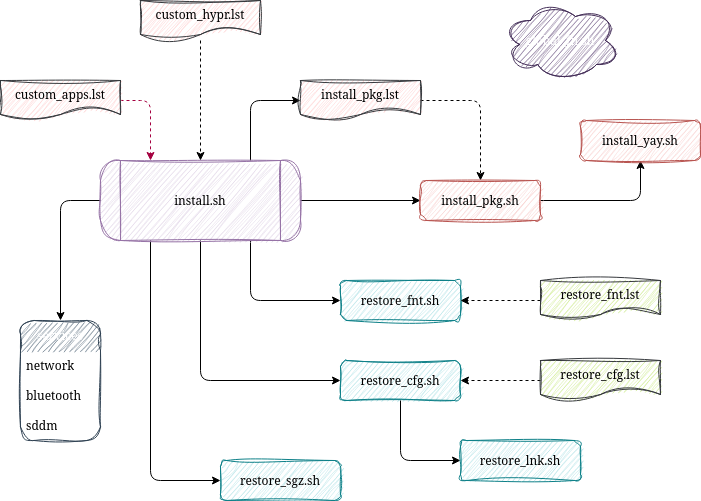

The diagram above was exported from draw.io. Its source (the exported page's mxGraphModel, read from the mxfile embedded in the PNG):
<mxGraphModel dx="2167" dy="864" grid="1" gridSize="10" guides="1" tooltips="1" connect="1" arrows="1" fold="1" page="1" pageScale="1" pageWidth="827" pageHeight="583" math="0" shadow="0">
  <root>
    <mxCell id="0" />
    <mxCell id="1" parent="0" />
    <mxCell id="PZmk5RfeRfASEr9Rqt08-9" style="edgeStyle=orthogonalEdgeStyle;rounded=1;orthogonalLoop=1;jettySize=auto;html=1;exitX=0.75;exitY=0;exitDx=0;exitDy=0;entryX=0;entryY=0.5;entryDx=0;entryDy=0;" edge="1" parent="1" source="PZmk5RfeRfASEr9Rqt08-4" target="PZmk5RfeRfASEr9Rqt08-8">
      <mxGeometry relative="1" as="geometry" />
    </mxCell>
    <mxCell id="PZmk5RfeRfASEr9Rqt08-12" style="edgeStyle=orthogonalEdgeStyle;rounded=1;orthogonalLoop=1;jettySize=auto;html=1;exitX=1;exitY=0.5;exitDx=0;exitDy=0;" edge="1" parent="1" source="PZmk5RfeRfASEr9Rqt08-4" target="PZmk5RfeRfASEr9Rqt08-11">
      <mxGeometry relative="1" as="geometry" />
    </mxCell>
    <mxCell id="PZmk5RfeRfASEr9Rqt08-20" style="edgeStyle=orthogonalEdgeStyle;rounded=1;orthogonalLoop=1;jettySize=auto;html=1;exitX=0.75;exitY=1;exitDx=0;exitDy=0;entryX=0;entryY=0.5;entryDx=0;entryDy=0;" edge="1" parent="1" source="PZmk5RfeRfASEr9Rqt08-4" target="PZmk5RfeRfASEr9Rqt08-15">
      <mxGeometry relative="1" as="geometry" />
    </mxCell>
    <mxCell id="PZmk5RfeRfASEr9Rqt08-21" style="edgeStyle=orthogonalEdgeStyle;rounded=1;orthogonalLoop=1;jettySize=auto;html=1;exitX=0.5;exitY=1;exitDx=0;exitDy=0;entryX=0;entryY=0.5;entryDx=0;entryDy=0;" edge="1" parent="1" source="PZmk5RfeRfASEr9Rqt08-4" target="PZmk5RfeRfASEr9Rqt08-16">
      <mxGeometry relative="1" as="geometry" />
    </mxCell>
    <mxCell id="PZmk5RfeRfASEr9Rqt08-22" style="edgeStyle=orthogonalEdgeStyle;rounded=1;orthogonalLoop=1;jettySize=auto;html=1;exitX=0.25;exitY=1;exitDx=0;exitDy=0;entryX=0;entryY=0.5;entryDx=0;entryDy=0;" edge="1" parent="1" source="PZmk5RfeRfASEr9Rqt08-4" target="PZmk5RfeRfASEr9Rqt08-19">
      <mxGeometry relative="1" as="geometry" />
    </mxCell>
    <mxCell id="PZmk5RfeRfASEr9Rqt08-38" style="edgeStyle=orthogonalEdgeStyle;rounded=1;orthogonalLoop=1;jettySize=auto;html=1;exitX=0;exitY=0.5;exitDx=0;exitDy=0;" edge="1" parent="1" source="PZmk5RfeRfASEr9Rqt08-4" target="PZmk5RfeRfASEr9Rqt08-34">
      <mxGeometry relative="1" as="geometry" />
    </mxCell>
    <mxCell id="PZmk5RfeRfASEr9Rqt08-4" value="install.sh" style="shape=process;whiteSpace=wrap;html=1;backgroundOutline=1;sketch=1;curveFitting=1;jiggle=2;rounded=1;arcSize=25;fillColor=#e1d5e7;strokeColor=#9673a6;" vertex="1" parent="1">
      <mxGeometry x="160" y="202" width="200" height="80" as="geometry" />
    </mxCell>
    <mxCell id="PZmk5RfeRfASEr9Rqt08-7" style="edgeStyle=orthogonalEdgeStyle;orthogonalLoop=1;jettySize=auto;html=1;entryX=0.5;entryY=0;entryDx=0;entryDy=0;rounded=1;dashed=1;" edge="1" parent="1" source="PZmk5RfeRfASEr9Rqt08-5" target="PZmk5RfeRfASEr9Rqt08-4">
      <mxGeometry relative="1" as="geometry" />
    </mxCell>
    <mxCell id="PZmk5RfeRfASEr9Rqt08-5" value="custom_hypr.lst" style="shape=document;whiteSpace=wrap;html=1;boundedLbl=1;fillColor=#ffcccc;strokeColor=#36393d;sketch=1;curveFitting=1;jiggle=2;" vertex="1" parent="1">
      <mxGeometry x="200" y="42" width="120" height="40" as="geometry" />
    </mxCell>
    <mxCell id="PZmk5RfeRfASEr9Rqt08-13" style="edgeStyle=orthogonalEdgeStyle;rounded=1;orthogonalLoop=1;jettySize=auto;html=1;exitX=1;exitY=0.5;exitDx=0;exitDy=0;entryX=0.5;entryY=0;entryDx=0;entryDy=0;dashed=1;" edge="1" parent="1" source="PZmk5RfeRfASEr9Rqt08-8" target="PZmk5RfeRfASEr9Rqt08-11">
      <mxGeometry relative="1" as="geometry" />
    </mxCell>
    <mxCell id="PZmk5RfeRfASEr9Rqt08-8" value="install_pkg.lst" style="shape=document;whiteSpace=wrap;html=1;boundedLbl=1;fillColor=#ffcccc;strokeColor=#36393d;sketch=1;curveFitting=1;jiggle=2;" vertex="1" parent="1">
      <mxGeometry x="360" y="122" width="120" height="40" as="geometry" />
    </mxCell>
    <mxCell id="PZmk5RfeRfASEr9Rqt08-30" style="edgeStyle=orthogonalEdgeStyle;rounded=1;orthogonalLoop=1;jettySize=auto;html=1;exitX=1;exitY=0.5;exitDx=0;exitDy=0;entryX=0.5;entryY=1;entryDx=0;entryDy=0;" edge="1" parent="1" source="PZmk5RfeRfASEr9Rqt08-11" target="PZmk5RfeRfASEr9Rqt08-29">
      <mxGeometry relative="1" as="geometry" />
    </mxCell>
    <mxCell id="PZmk5RfeRfASEr9Rqt08-11" value="install_pkg.sh" style="rounded=1;whiteSpace=wrap;html=1;fillColor=#f8cecc;strokeColor=#b85450;sketch=1;curveFitting=1;jiggle=2;" vertex="1" parent="1">
      <mxGeometry x="480" y="222" width="120" height="40" as="geometry" />
    </mxCell>
    <mxCell id="PZmk5RfeRfASEr9Rqt08-15" value="restore_fnt.sh" style="rounded=1;whiteSpace=wrap;html=1;fillColor=#b0e3e6;strokeColor=#0e8088;sketch=1;curveFitting=1;jiggle=2;" vertex="1" parent="1">
      <mxGeometry x="400" y="322" width="120" height="40" as="geometry" />
    </mxCell>
    <mxCell id="PZmk5RfeRfASEr9Rqt08-28" style="edgeStyle=orthogonalEdgeStyle;rounded=1;orthogonalLoop=1;jettySize=auto;html=1;exitX=0.5;exitY=1;exitDx=0;exitDy=0;entryX=0;entryY=0.5;entryDx=0;entryDy=0;" edge="1" parent="1" source="PZmk5RfeRfASEr9Rqt08-16" target="PZmk5RfeRfASEr9Rqt08-27">
      <mxGeometry relative="1" as="geometry" />
    </mxCell>
    <mxCell id="PZmk5RfeRfASEr9Rqt08-16" value="restore_cfg.sh" style="rounded=1;whiteSpace=wrap;html=1;fillColor=#b0e3e6;strokeColor=#0e8088;sketch=1;curveFitting=1;jiggle=2;" vertex="1" parent="1">
      <mxGeometry x="400" y="402" width="120" height="40" as="geometry" />
    </mxCell>
    <mxCell id="PZmk5RfeRfASEr9Rqt08-18" style="edgeStyle=orthogonalEdgeStyle;rounded=0;orthogonalLoop=1;jettySize=auto;html=1;exitX=0.5;exitY=1;exitDx=0;exitDy=0;" edge="1" parent="1" source="PZmk5RfeRfASEr9Rqt08-11" target="PZmk5RfeRfASEr9Rqt08-11">
      <mxGeometry relative="1" as="geometry" />
    </mxCell>
    <mxCell id="PZmk5RfeRfASEr9Rqt08-19" value="restore_sgz.sh" style="rounded=1;whiteSpace=wrap;html=1;fillColor=#b0e3e6;strokeColor=#0e8088;sketch=1;curveFitting=1;jiggle=2;" vertex="1" parent="1">
      <mxGeometry x="280" y="502" width="120" height="40" as="geometry" />
    </mxCell>
    <mxCell id="PZmk5RfeRfASEr9Rqt08-25" style="edgeStyle=orthogonalEdgeStyle;rounded=1;orthogonalLoop=1;jettySize=auto;html=1;exitX=0;exitY=0.5;exitDx=0;exitDy=0;entryX=1;entryY=0.5;entryDx=0;entryDy=0;dashed=1;" edge="1" parent="1" source="PZmk5RfeRfASEr9Rqt08-23" target="PZmk5RfeRfASEr9Rqt08-15">
      <mxGeometry relative="1" as="geometry" />
    </mxCell>
    <mxCell id="PZmk5RfeRfASEr9Rqt08-23" value="restore_fnt.lst" style="shape=document;whiteSpace=wrap;html=1;boundedLbl=1;fillColor=#cdeb8b;strokeColor=#36393d;sketch=1;curveFitting=1;jiggle=2;" vertex="1" parent="1">
      <mxGeometry x="600" y="322" width="120" height="40" as="geometry" />
    </mxCell>
    <mxCell id="PZmk5RfeRfASEr9Rqt08-26" style="edgeStyle=orthogonalEdgeStyle;rounded=1;orthogonalLoop=1;jettySize=auto;html=1;exitX=0;exitY=0.5;exitDx=0;exitDy=0;entryX=1;entryY=0.5;entryDx=0;entryDy=0;dashed=1;" edge="1" parent="1" source="PZmk5RfeRfASEr9Rqt08-24" target="PZmk5RfeRfASEr9Rqt08-16">
      <mxGeometry relative="1" as="geometry" />
    </mxCell>
    <mxCell id="PZmk5RfeRfASEr9Rqt08-24" value="restore_cfg.lst" style="shape=document;whiteSpace=wrap;html=1;boundedLbl=1;fillColor=#cdeb8b;strokeColor=#36393d;sketch=1;curveFitting=1;jiggle=2;" vertex="1" parent="1">
      <mxGeometry x="600" y="402" width="120" height="40" as="geometry" />
    </mxCell>
    <mxCell id="PZmk5RfeRfASEr9Rqt08-27" value="restore_lnk.sh" style="rounded=1;whiteSpace=wrap;html=1;fillColor=#b0e3e6;strokeColor=#0e8088;sketch=1;curveFitting=1;jiggle=2;" vertex="1" parent="1">
      <mxGeometry x="520" y="482" width="120" height="40" as="geometry" />
    </mxCell>
    <mxCell id="PZmk5RfeRfASEr9Rqt08-29" value="install_yay.sh" style="rounded=1;whiteSpace=wrap;html=1;fillColor=#f8cecc;strokeColor=#b85450;sketch=1;curveFitting=1;jiggle=2;" vertex="1" parent="1">
      <mxGeometry x="640" y="162" width="120" height="40" as="geometry" />
    </mxCell>
    <mxCell id="PZmk5RfeRfASEr9Rqt08-31" value="global_fn.sh" style="ellipse;shape=cloud;whiteSpace=wrap;html=1;sketch=1;curveFitting=1;jiggle=2;shadow=0;fillColor=#76608a;strokeColor=#432D57;fontColor=#ffffff;" vertex="1" parent="1">
      <mxGeometry x="560" y="42" width="120" height="80" as="geometry" />
    </mxCell>
    <mxCell id="PZmk5RfeRfASEr9Rqt08-33" style="edgeStyle=orthogonalEdgeStyle;rounded=1;orthogonalLoop=1;jettySize=auto;html=1;exitX=1;exitY=0.5;exitDx=0;exitDy=0;entryX=0.25;entryY=0;entryDx=0;entryDy=0;dashed=1;fillColor=#d80073;strokeColor=#A50040;" edge="1" parent="1" source="PZmk5RfeRfASEr9Rqt08-32" target="PZmk5RfeRfASEr9Rqt08-4">
      <mxGeometry relative="1" as="geometry" />
    </mxCell>
    <mxCell id="PZmk5RfeRfASEr9Rqt08-32" value="custom_apps.lst" style="shape=document;whiteSpace=wrap;html=1;boundedLbl=1;fillColor=#ffcccc;strokeColor=#36393d;sketch=1;curveFitting=1;jiggle=2;" vertex="1" parent="1">
      <mxGeometry x="60" y="122" width="120" height="40" as="geometry" />
    </mxCell>
    <mxCell id="PZmk5RfeRfASEr9Rqt08-34" value="services" style="swimlane;fontStyle=0;childLayout=stackLayout;horizontal=1;startSize=30;horizontalStack=0;resizeParent=1;resizeParentMax=0;resizeLast=0;collapsible=1;marginBottom=0;whiteSpace=wrap;html=1;fillColor=#647687;fontColor=#ffffff;strokeColor=#314354;sketch=1;curveFitting=1;jiggle=2;rounded=1;swimlaneLine=0;" vertex="1" parent="1">
      <mxGeometry x="80" y="362" width="80" height="120" as="geometry">
        <mxRectangle x="40" y="360" width="60" height="30" as="alternateBounds" />
      </mxGeometry>
    </mxCell>
    <mxCell id="PZmk5RfeRfASEr9Rqt08-35" value="network" style="text;strokeColor=none;fillColor=none;align=left;verticalAlign=middle;spacingLeft=4;spacingRight=4;overflow=hidden;points=[[0,0.5],[1,0.5]];portConstraint=eastwest;rotatable=0;whiteSpace=wrap;html=1;" vertex="1" parent="PZmk5RfeRfASEr9Rqt08-34">
      <mxGeometry y="30" width="80" height="30" as="geometry" />
    </mxCell>
    <mxCell id="PZmk5RfeRfASEr9Rqt08-36" value="bluetooth" style="text;strokeColor=none;fillColor=none;align=left;verticalAlign=middle;spacingLeft=4;spacingRight=4;overflow=hidden;points=[[0,0.5],[1,0.5]];portConstraint=eastwest;rotatable=0;whiteSpace=wrap;html=1;" vertex="1" parent="PZmk5RfeRfASEr9Rqt08-34">
      <mxGeometry y="60" width="80" height="30" as="geometry" />
    </mxCell>
    <mxCell id="PZmk5RfeRfASEr9Rqt08-37" value="sddm" style="text;strokeColor=none;fillColor=none;align=left;verticalAlign=middle;spacingLeft=4;spacingRight=4;overflow=hidden;points=[[0,0.5],[1,0.5]];portConstraint=eastwest;rotatable=0;whiteSpace=wrap;html=1;" vertex="1" parent="PZmk5RfeRfASEr9Rqt08-34">
      <mxGeometry y="90" width="80" height="30" as="geometry" />
    </mxCell>
  </root>
</mxGraphModel>